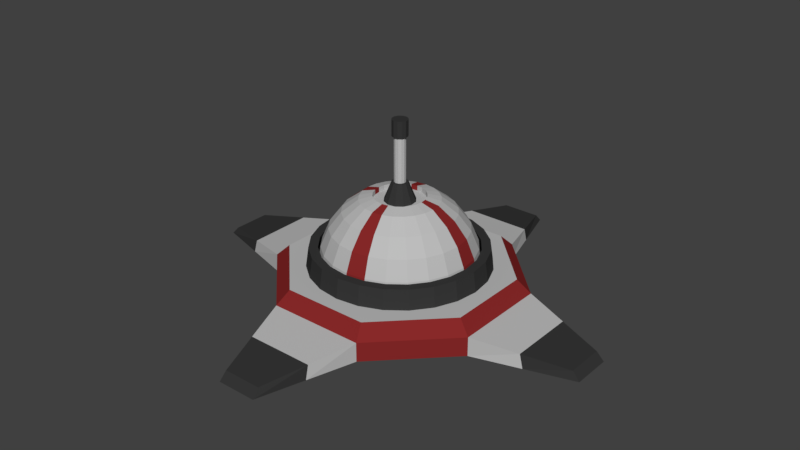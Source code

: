 # Source: Turret.blend  (saved by Blender 2.79.0; exported with 4.5.12 LTS)
import bpy
from mathutils import Matrix  # noqa: F401  (used for matrix-valued properties, if any)

bpy.ops.wm.read_factory_settings(use_empty=True)
scene = bpy.context.scene
scene.name = 'Scene'

# ---- collections
col_collection_1 = bpy.data.collections.new('Collection 1'); scene.collection.children.link(col_collection_1)

# ---- materials (node trees are filled in below, after node groups)
mat_metal = bpy.data.materials.new('Metal')
mat_metal.alpha_threshold = 0.0
mat_metal.use_transparent_shadow = False
mat_metal.diffuse_color = (0.5089, 0.5089, 0.5089, 1.0)
mat_metal.roughness = 0.5
mat_metal.line_color = (0.0, 0.0, 0.0, 1.0)
mat_black_trim = bpy.data.materials.new('Black Trim')
mat_black_trim.alpha_threshold = 0.0
mat_black_trim.use_transparent_shadow = False
mat_black_trim.diffuse_color = (0.03741, 0.03741, 0.03741, 1.0)
mat_black_trim.roughness = 0.5
mat_red_trim = bpy.data.materials.new('Red Trim')
mat_red_trim.alpha_threshold = 0.0
mat_red_trim.use_transparent_shadow = False
mat_red_trim.diffuse_color = (0.2462, 0.02198, 0.02198, 1.0)
mat_red_trim.roughness = 0.5

# ---- material node trees

# ---- world
world_world = bpy.data.worlds.new('World'); scene.world = world_world
world_world.color = (0.05088, 0.05088, 0.05088)
world_world.use_sun_shadow = False
world_world.sun_shadow_jitter_overblur = 0.0
world_world.cycles.sampling_method = 'MANUAL'

# ---- meshes
me_sphere_001 = bpy.data.meshes.new('Sphere.001')
me_sphere_001.from_pydata([(-6.54e-09, 0.3921, 1.087), (0.1015, 0.3788, 1.087), (0.1545, 0.5766, 1.034), (0.2185, 0.8154, 0.8442), (0.2676, 0.9987, 0.5969), (0.2985, 1.114, 0.309), (0.309, 1.153, 9.014e-08), (0.2985, 1.114, -0.309), (0.2676, 0.9987, -0.5969), (0.2185, 0.8154, -0.8442), (0.1545, 0.5766, -1.034), (0.1961, 0.3396, 1.087), (0.2985, 0.517, 1.034), (0.4221, 0.7311, 0.8442), (0.517, 0.8954, 0.5969), (0.5766, 0.9987, 0.309), (0.5969, 1.034, 9.014e-08), (0.5766, 0.9987, -0.309), (0.517, 0.8954, -0.5969), (0.4221, 0.7311, -0.8442), (0.2985, 0.517, -1.034), (0.2773, 0.2773, 1.087), (0.4221, 0.4221, 1.034), (0.5969, 0.5969, 0.8442), (0.7311, 0.7311, 0.5969), (0.8154, 0.8154, 0.309), (0.8442, 0.8442, 9.014e-08), (0.8154, 0.8154, -0.309), (0.7311, 0.7311, -0.5969), (0.5969, 0.5969, -0.8442), (0.4221, 0.4221, -1.034), (0.3396, 0.1961, 1.087), (0.517, 0.2985, 1.034), (0.7311, 0.4221, 0.8442), (0.8954, 0.517, 0.5969), (0.9987, 0.5766, 0.309), (1.034, 0.5969, 9.014e-08), (0.9987, 0.5766, -0.309), (0.8954, 0.517, -0.5969), (0.7311, 0.4221, -0.8442), (0.517, 0.2985, -1.034), (0.3788, 0.1015, 1.087), (0.5766, 0.1545, 1.034), (0.8154, 0.2185, 0.8442), (0.9987, 0.2676, 0.5969), (1.114, 0.2985, 0.309), (1.153, 0.309, 9.014e-08), (1.114, 0.2985, -0.309), (0.9987, 0.2676, -0.5969), (0.8154, 0.2185, -0.8442), (0.5766, 0.1545, -1.034), (0.3921, 4.814e-07, 1.087), (0.5969, 3.894e-07, 1.034), (0.8442, 3.894e-07, 0.8442), (1.034, 4.072e-07, 0.5969), (1.153, 5.14e-07, 0.309), (1.194, 3.894e-07, 9.014e-08), (1.153, 4.962e-07, -0.309), (1.034, 4.072e-07, -0.5969), (0.8442, 4.784e-07, -0.8442), (0.5969, 4.695e-07, -1.034), (0.3788, -0.1015, 1.087), (0.5766, -0.1545, 1.034), (0.8154, -0.2185, 0.8442), (0.9987, -0.2676, 0.5969), (1.114, -0.2985, 0.309), (1.153, -0.309, 9.014e-08), (1.114, -0.2985, -0.309), (0.9987, -0.2676, -0.5969), (0.8154, -0.2185, -0.8442), (0.5766, -0.1545, -1.034), (0.3396, -0.1961, 1.087), (0.517, -0.2985, 1.034), (0.7311, -0.4221, 0.8442), (0.8954, -0.517, 0.5969), (0.9987, -0.5766, 0.309), (1.034, -0.5969, 9.014e-08), (0.9987, -0.5766, -0.309), (0.8954, -0.517, -0.5969), (0.7311, -0.4221, -0.8442), (0.517, -0.2985, -1.034), (0.2773, -0.2773, 1.087), (0.4221, -0.4221, 1.034), (0.5969, -0.5969, 0.8442), (0.7311, -0.7311, 0.5969), (0.8154, -0.8154, 0.309), (0.8442, -0.8442, 9.014e-08), (0.8154, -0.8154, -0.309), (0.7311, -0.7311, -0.5969), (0.5969, -0.5969, -0.8442), (0.4221, -0.4221, -1.034), (0.1961, -0.3396, 1.087), (0.2985, -0.517, 1.034), (0.4221, -0.7311, 0.8442), (0.517, -0.8954, 0.5969), (0.5766, -0.9987, 0.309), (0.5969, -1.034, 9.014e-08), (0.5766, -0.9987, -0.309), (0.517, -0.8954, -0.5969), (0.4221, -0.7311, -0.8442), (0.2985, -0.517, -1.034), (0.1015, -0.3788, 1.087), (0.1545, -0.5766, 1.034), (0.2185, -0.8154, 0.8442), (0.2676, -0.9987, 0.5969), (0.2985, -1.114, 0.309), (0.309, -1.153, 9.014e-08), (0.2985, -1.114, -0.309), (0.2676, -0.9987, -0.5969), (0.2185, -0.8154, -0.8442), (0.1545, -0.5766, -1.034), (1.008e-08, -0.3921, 1.087), (-8.475e-08, -0.5969, 1.034), (-1.737e-07, -0.8442, 0.8442), (-6.696e-08, -1.034, 0.5969), (-6.696e-08, -1.153, 0.309), (-1.025e-07, -1.194, 9.014e-08), (-6.696e-08, -1.153, -0.309), (-6.696e-08, -1.034, -0.5969), (-1.025e-07, -0.8442, -0.8442), (-4.027e-08, -0.5969, -1.034), (-0.1015, -0.3788, 1.087), (-0.1545, -0.5766, 1.034), (-0.2185, -0.8154, 0.8442), (-0.2676, -0.9987, 0.5969), (-0.2985, -1.114, 0.309), (-0.309, -1.153, 9.014e-08), (-0.2985, -1.114, -0.309), (-0.2676, -0.9987, -0.5969), (-0.2185, -0.8154, -0.8442), (-0.1545, -0.5766, -1.034), (-0.1961, -0.3396, 1.087), (-0.2985, -0.517, 1.034), (-0.4221, -0.7311, 0.8442), (-0.517, -0.8954, 0.5969), (-0.5766, -0.9987, 0.309), (-0.5969, -1.034, 9.014e-08), (-0.5766, -0.9987, -0.309), (-0.517, -0.8954, -0.5969), (-0.4221, -0.7311, -0.8442), (-0.2985, -0.517, -1.034), (-0.2773, -0.2773, 1.087), (-0.4221, -0.4221, 1.034), (-0.5969, -0.5969, 0.8442), (-0.7311, -0.7311, 0.5969), (-0.8154, -0.8154, 0.309), (-0.8442, -0.8442, 9.014e-08), (-0.8154, -0.8154, -0.309), (-0.7311, -0.7311, -0.5969), (-0.5969, -0.5969, -0.8442), (-0.4221, -0.4221, -1.034), (-0.3396, -0.1961, 1.087), (-0.517, -0.2985, 1.034), (-0.7311, -0.4221, 0.8442), (-0.8954, -0.517, 0.5969), (-0.9987, -0.5766, 0.309), (-1.034, -0.5969, 9.014e-08), (-0.9987, -0.5766, -0.309), (-0.8954, -0.517, -0.5969), (-0.7311, -0.4221, -0.8442), (-0.517, -0.2985, -1.034), (-0.3788, -0.1015, 1.087), (-0.5766, -0.1545, 1.034), (-0.8154, -0.2185, 0.8442), (-0.9987, -0.2676, 0.5969), (-1.114, -0.2985, 0.309), (-1.153, -0.309, 9.014e-08), (-1.114, -0.2985, -0.309), (-0.9987, -0.2676, -0.5969), (-0.8154, -0.2185, -0.8442), (-0.5766, -0.1545, -1.034), (-0.3921, 4.927e-07, 1.087), (-0.5969, 5.584e-07, 1.034), (-0.8442, 5.851e-07, 0.8442), (-1.034, 5.851e-07, 0.5969), (-1.153, 4.784e-07, 0.309), (-1.194, 4.428e-07, 9.014e-08), (-1.153, 4.428e-07, -0.309), (-1.034, 5.851e-07, -0.5969), (-0.8442, 5.495e-07, -0.8442), (-0.5969, 4.339e-07, -1.034), (-0.3788, 0.1015, 1.087), (-0.5766, 0.1545, 1.034), (-0.8154, 0.2185, 0.8442), (-0.9987, 0.2676, 0.5969), (-1.114, 0.2985, 0.309), (-1.153, 0.309, 9.014e-08), (-1.114, 0.2985, -0.309), (-0.9987, 0.2676, -0.5969), (-0.8154, 0.2185, -0.8442), (-0.5766, 0.1545, -1.034), (-0.3396, 0.1961, 1.087), (-0.517, 0.2985, 1.034), (-0.7311, 0.4221, 0.8442), (-0.8954, 0.517, 0.5969), (-0.9987, 0.5766, 0.309), (-1.034, 0.5969, 9.014e-08), (-0.9987, 0.5766, -0.309), (-0.8954, 0.517, -0.5969), (-0.7311, 0.4221, -0.8442), (-0.517, 0.2985, -1.034), (-0.2773, 0.2773, 1.087), (-0.4221, 0.4221, 1.034), (-0.5969, 0.5969, 0.8442), (-0.7311, 0.7311, 0.5969), (-0.8154, 0.8154, 0.309), (-0.8442, 0.8442, 9.014e-08), (-0.8154, 0.8154, -0.309), (-0.7311, 0.7311, -0.5969), (-0.5969, 0.5969, -0.8442), (-0.4221, 0.4221, -1.034), (-0.1961, 0.3396, 1.087), (-0.2985, 0.517, 1.034), (-0.4221, 0.7311, 0.8442), (-0.517, 0.8954, 0.5969), (-0.5766, 0.9987, 0.309), (-0.5969, 1.034, 9.014e-08), (-0.5766, 0.9987, -0.309), (-0.517, 0.8954, -0.5969), (-0.4221, 0.7311, -0.8442), (-0.2985, 0.517, -1.034), (-0.1015, 0.3788, 1.087), (-0.1545, 0.5766, 1.034), (-0.2185, 0.8154, 0.8442), (-0.2676, 0.9987, 0.5969), (-0.2985, 1.114, 0.309), (-0.309, 1.153, 9.014e-08), (-0.2985, 1.114, -0.309), (-0.2676, 0.9987, -0.5969), (-0.2185, 0.8154, -0.8442), (-0.1545, 0.5766, -1.034), (5.757e-08, 0.5969, 1.034), (9.315e-08, 0.8442, 0.8442), (2.199e-08, 1.034, 0.5969), (-6.696e-08, 1.153, 0.309), (-4.917e-08, 1.194, 9.014e-08), (4.203e-09, 1.153, -0.309), (2.199e-08, 1.034, -0.5969), (9.315e-08, 0.8442, -0.8442), (-6.696e-08, 0.5969, -1.034), (0.1015, 0.3788, 1.01), (2.864e-09, 0.3921, 1.01), (0.1961, 0.3396, 1.01), (0.2773, 0.2773, 1.01), (0.3396, 0.1961, 1.01), (0.3788, 0.1015, 1.01), (0.3921, 4.88e-07, 1.01), (0.3788, -0.1015, 1.01), (0.3396, -0.1961, 1.01), (0.2773, -0.2773, 1.01), (0.1961, -0.3396, 1.01), (0.1015, -0.3788, 1.01), (1.949e-08, -0.3921, 1.01), (-0.1015, -0.3788, 1.01), (-0.1961, -0.3396, 1.01), (-0.2773, -0.2773, 1.01), (-0.3396, -0.1961, 1.01), (-0.3788, -0.1015, 1.01), (-0.3921, 4.993e-07, 1.01), (-0.3788, 0.1015, 1.01), (-0.3396, 0.1961, 1.01), (-0.2773, 0.2773, 1.01), (-0.1961, 0.3396, 1.01), (-0.1015, 0.3788, 1.01), (0.05378, 0.07008, 1.298), (0.01153, 0.08758, 1.298), (0.03156, 0.2397, 1.002), (0.01153, 0.08758, 1.994), (0.1472, 0.1918, 1.002), (0.05378, 0.07008, 1.994), (0.2234, 0.09252, 1.002), (0.08161, 0.0338, 1.994), (0.2397, -0.03156, 1.002), (0.08758, -0.01153, 1.994), (0.1918, -0.1472, 1.002), (0.07008, -0.05377, 1.994), (0.09252, -0.2234, 1.002), (0.0338, -0.08161, 1.994), (-0.03156, -0.2397, 1.002), (-0.01153, -0.08758, 1.994), (-0.1472, -0.1918, 1.002), (-0.05378, -0.07008, 1.994), (-0.2234, -0.09252, 1.002), (-0.08161, -0.0338, 1.994), (-0.2397, 0.03156, 1.002), (-0.08758, 0.01153, 1.994), (-0.1918, 0.1472, 1.002), (-0.07008, 0.05378, 1.994), (-0.09252, 0.2234, 1.002), (-0.0338, 0.08161, 1.994), (0.08161, 0.0338, 1.298), (0.08758, -0.01153, 1.298), (0.07008, -0.05377, 1.298), (0.0338, -0.08161, 1.298), (-0.01153, -0.08758, 1.298), (-0.05378, -0.07008, 1.298), (-0.08161, -0.0338, 1.298), (-0.08758, 0.01153, 1.298), (-0.07008, 0.05378, 1.298), (-0.0338, 0.08161, 1.298), (0.0739, 0.0963, 1.994), (0.01584, 0.1203, 1.994), (0.1121, 0.04645, 1.994), (0.1203, -0.01584, 1.994), (0.0963, -0.0739, 1.994), (0.04645, -0.1121, 1.994), (-0.01584, -0.1203, 1.994), (-0.0739, -0.0963, 1.994), (-0.1121, -0.04645, 1.994), (-0.1203, 0.01584, 1.994), (-0.0963, 0.0739, 1.994), (-0.04645, 0.1121, 1.994), (0.0739, 0.0963, 2.24), (0.01584, 0.1203, 2.24), (0.1121, 0.04645, 2.24), (0.1203, -0.01584, 2.24), (0.0963, -0.0739, 2.24), (0.04645, -0.1121, 2.24), (-0.01584, -0.1203, 2.24), (-0.0739, -0.0963, 2.24), (-0.1121, -0.04645, 2.24), (-0.1203, 0.01584, 2.24), (-0.0963, 0.0739, 2.24), (-0.04645, 0.1121, 2.24), (0.07457, 0.09718, 1.298), (0.1132, 0.04688, 1.298), (0.1214, -0.01599, 1.298), (0.09718, -0.07457, 1.298), (0.04688, -0.1132, 1.298), (-0.01599, -0.1214, 1.298), (-0.07457, -0.09718, 1.298), (-0.1132, -0.04688, 1.298), (-0.1214, 0.01599, 1.298), (-0.09718, 0.07457, 1.298), (0.01599, 0.1214, 1.298), (-0.04688, 0.1132, 1.298)], [], [(171, 161, 257, 258), (237, 236, 7, 8), (234, 233, 4, 5), (231, 0, 1, 2), (238, 237, 8, 9), (235, 234, 5, 6), (232, 231, 2, 3), (239, 238, 9, 10), (236, 235, 6, 7), (233, 232, 3, 4), (6, 5, 15, 16), (3, 2, 12, 13), (10, 9, 19, 20), (7, 6, 16, 17), (4, 3, 13, 14), (81, 71, 248, 249), (8, 7, 17, 18), (5, 4, 14, 15), (2, 1, 11, 12), (9, 8, 18, 19), (15, 14, 24, 25), (12, 11, 21, 22), (19, 18, 28, 29), (16, 15, 25, 26), (13, 12, 22, 23), (20, 19, 29, 30), (17, 16, 26, 27), (14, 13, 23, 24), (151, 141, 255, 256), (18, 17, 27, 28), (27, 26, 36, 37), (24, 23, 33, 34), (41, 31, 244, 245), (28, 27, 37, 38), (25, 24, 34, 35), (22, 21, 31, 32), (29, 28, 38, 39), (26, 25, 35, 36), (23, 22, 32, 33), (30, 29, 39, 40), (36, 35, 45, 46), (33, 32, 42, 43), (40, 39, 49, 50), (37, 36, 46, 47), (34, 33, 43, 44), (201, 191, 260, 261), (38, 37, 47, 48), (35, 34, 44, 45), (32, 31, 41, 42), (39, 38, 48, 49), (48, 47, 57, 58), (45, 44, 54, 55), (42, 41, 51, 52), (49, 48, 58, 59), (46, 45, 55, 56), (43, 42, 52, 53), (50, 49, 59, 60), (47, 46, 56, 57), (44, 43, 53, 54), (101, 91, 250, 251), (57, 56, 66, 67), (54, 53, 63, 64), (111, 101, 251, 252), (58, 57, 67, 68), (55, 54, 64, 65), (52, 51, 61, 62), (59, 58, 68, 69), (56, 55, 65, 66), (53, 52, 62, 63), (60, 59, 69, 70), (69, 68, 78, 79), (66, 65, 75, 76), (63, 62, 72, 73), (70, 69, 79, 80), (67, 66, 76, 77), (64, 63, 73, 74), (91, 81, 249, 250), (68, 67, 77, 78), (65, 64, 74, 75), (62, 61, 71, 72), (191, 181, 259, 260), (78, 77, 87, 88), (75, 74, 84, 85), (72, 71, 81, 82), (79, 78, 88, 89), (76, 75, 85, 86), (73, 72, 82, 83), (80, 79, 89, 90), (77, 76, 86, 87), (74, 73, 83, 84), (90, 89, 99, 100), (87, 86, 96, 97), (84, 83, 93, 94), (31, 21, 243, 244), (88, 87, 97, 98), (85, 84, 94, 95), (82, 81, 91, 92), (89, 88, 98, 99), (86, 85, 95, 96), (83, 82, 92, 93), (92, 91, 101, 102), (99, 98, 108, 109), (96, 95, 105, 106), (93, 92, 102, 103), (100, 99, 109, 110), (97, 96, 106, 107), (94, 93, 103, 104), (0, 221, 263, 241), (98, 97, 107, 108), (95, 94, 104, 105), (181, 171, 258, 259), (108, 107, 117, 118), (105, 104, 114, 115), (102, 101, 111, 112), (109, 108, 118, 119), (106, 105, 115, 116), (103, 102, 112, 113), (110, 109, 119, 120), (107, 106, 116, 117), (104, 103, 113, 114), (113, 112, 122, 123), (120, 119, 129, 130), (117, 116, 126, 127), (114, 113, 123, 124), (141, 131, 254, 255), (118, 117, 127, 128), (115, 114, 124, 125), (112, 111, 121, 122), (119, 118, 128, 129), (116, 115, 125, 126), (122, 121, 131, 132), (129, 128, 138, 139), (126, 125, 135, 136), (123, 122, 132, 133), (130, 129, 139, 140), (127, 126, 136, 137), (124, 123, 133, 134), (221, 211, 262, 263), (128, 127, 137, 138), (125, 124, 134, 135), (134, 133, 143, 144), (21, 11, 242, 243), (138, 137, 147, 148), (135, 134, 144, 145), (132, 131, 141, 142), (139, 138, 148, 149), (136, 135, 145, 146), (133, 132, 142, 143), (140, 139, 149, 150), (137, 136, 146, 147), (143, 142, 152, 153), (150, 149, 159, 160), (147, 146, 156, 157), (144, 143, 153, 154), (1, 0, 241, 240), (148, 147, 157, 158), (145, 144, 154, 155), (142, 141, 151, 152), (149, 148, 158, 159), (146, 145, 155, 156), (155, 154, 164, 165), (152, 151, 161, 162), (159, 158, 168, 169), (156, 155, 165, 166), (153, 152, 162, 163), (160, 159, 169, 170), (157, 156, 166, 167), (154, 153, 163, 164), (71, 61, 247, 248), (158, 157, 167, 168), (164, 163, 173, 174), (131, 121, 253, 254), (168, 167, 177, 178), (165, 164, 174, 175), (162, 161, 171, 172), (169, 168, 178, 179), (166, 165, 175, 176), (163, 162, 172, 173), (170, 169, 179, 180), (167, 166, 176, 177), (176, 175, 185, 186), (173, 172, 182, 183), (180, 179, 189, 190), (177, 176, 186, 187), (174, 173, 183, 184), (121, 111, 252, 253), (178, 177, 187, 188), (175, 174, 184, 185), (172, 171, 181, 182), (179, 178, 188, 189), (185, 184, 194, 195), (182, 181, 191, 192), (189, 188, 198, 199), (186, 185, 195, 196), (183, 182, 192, 193), (190, 189, 199, 200), (187, 186, 196, 197), (184, 183, 193, 194), (51, 41, 245, 246), (188, 187, 197, 198), (197, 196, 206, 207), (194, 193, 203, 204), (161, 151, 256, 257), (198, 197, 207, 208), (195, 194, 204, 205), (192, 191, 201, 202), (199, 198, 208, 209), (196, 195, 205, 206), (193, 192, 202, 203), (200, 199, 209, 210), (206, 205, 215, 216), (203, 202, 212, 213), (210, 209, 219, 220), (207, 206, 216, 217), (204, 203, 213, 214), (11, 1, 240, 242), (208, 207, 217, 218), (205, 204, 214, 215), (202, 201, 211, 212), (209, 208, 218, 219), (218, 217, 227, 228), (215, 214, 224, 225), (212, 211, 221, 222), (219, 218, 228, 229), (216, 215, 225, 226), (213, 212, 222, 223), (220, 219, 229, 230), (217, 216, 226, 227), (214, 213, 223, 224), (61, 51, 246, 247), (227, 226, 235, 236), (224, 223, 232, 233), (211, 201, 261, 262), (228, 227, 236, 237), (225, 224, 233, 234), (222, 221, 0, 231), (229, 228, 237, 238), (226, 225, 234, 235), (223, 222, 231, 232), (230, 229, 238, 239), (260, 259, 258, 257, 256, 255, 254, 253, 252, 251, 250, 249, 248, 247, 246, 245, 244, 243, 242, 240, 241, 263, 262, 261), (287, 285, 309, 310), (265, 267, 269, 264), (281, 279, 306, 307), (324, 264, 290, 325), (264, 269, 271, 290), (275, 273, 303, 304), (325, 290, 291, 326), (290, 271, 273, 291), (326, 291, 292, 327), (291, 273, 275, 292), (269, 267, 301, 300), (327, 292, 293, 328), (292, 275, 277, 293), (328, 293, 294, 329), (293, 277, 279, 294), (329, 294, 295, 330), (294, 279, 281, 295), (289, 287, 310, 311), (330, 295, 296, 331), (295, 281, 283, 296), (283, 281, 307, 308), (331, 296, 297, 332), (296, 283, 285, 297), (332, 297, 298, 333), (297, 285, 287, 298), (277, 275, 304, 305), (333, 298, 299, 335), (298, 287, 289, 299), (335, 299, 265, 334), (299, 289, 267, 265), (266, 268, 270, 272, 274, 276, 278, 280, 282, 284, 286, 288), (271, 269, 300, 302), (307, 306, 318, 319), (305, 304, 316, 317), (300, 301, 313, 312), (311, 310, 322, 323), (301, 311, 323, 313), (302, 300, 312, 314), (304, 303, 315, 316), (306, 305, 317, 318), (308, 307, 319, 320), (310, 309, 321, 322), (309, 308, 320, 321), (303, 302, 314, 315), (267, 289, 311, 301), (273, 271, 302, 303), (279, 277, 305, 306), (285, 283, 308, 309), (318, 317, 316, 315, 314, 312, 313, 323, 322, 321, 320, 319), (239, 10, 20, 30, 40, 50, 60, 70, 80, 90, 100, 110, 120, 130, 140, 150, 160, 170, 180, 190, 200, 210, 220, 230), (334, 265, 264, 324), (266, 334, 324, 268), (288, 335, 334, 266), (286, 333, 335, 288), (284, 332, 333, 286), (282, 331, 332, 284), (280, 330, 331, 282), (278, 329, 330, 280), (276, 328, 329, 278), (274, 327, 328, 276), (272, 326, 327, 274), (270, 325, 326, 272), (268, 324, 325, 270)])
me_sphere_001.polygons.foreach_set('material_index', [2, 0, 0, 0, 0, 0, 0, 0, 0, 0, 0, 0, 0, 0, 0, 0, 0, 0, 0, 0, 0, 0, 0, 0, 0, 0, 0, 0, 0, 0, 0, 0, 0, 0, 0, 0, 0, 0, 0, 0, 0, 0, 0, 0, 0, 0, 0, 0, 0, 0, 2, 2, 2, 2, 2, 2, 2, 2, 2, 0, 0, 0, 2, 0, 0, 0, 0, 0, 0, 0, 0, 0, 0, 0, 0, 0, 0, 0, 0, 0, 0, 0, 0, 0, 0, 0, 0, 0, 0, 0, 0, 0, 0, 0, 0, 0, 0, 0, 0, 0, 0, 0, 0, 0, 0, 0, 0, 2, 0, 0, 0, 2, 2, 2, 2, 2, 2, 2, 2, 2, 0, 0, 0, 0, 0, 0, 0, 0, 0, 0, 0, 0, 0, 0, 0, 0, 0, 0, 0, 0, 0, 0, 0, 0, 0, 0, 0, 0, 0, 0, 0, 0, 0, 0, 0, 0, 0, 0, 0, 0, 0, 0, 0, 0, 0, 0, 0, 0, 0, 0, 2, 0, 2, 2, 2, 2, 2, 2, 2, 2, 0, 0, 0, 0, 0, 0, 0, 0, 0, 0, 0, 0, 0, 0, 0, 0, 0, 0, 2, 0, 0, 0, 0, 0, 0, 0, 0, 0, 0, 0, 0, 0, 0, 0, 0, 0, 0, 0, 0, 0, 0, 0, 0, 0, 0, 0, 0, 0, 0, 0, 2, 2, 0, 2, 2, 2, 2, 2, 2, 2, 0, 1, 0, 1, 1, 0, 1, 1, 0, 1, 0, 1, 1, 0, 1, 0, 1, 0, 1, 1, 0, 1, 1, 0, 1, 0, 1, 1, 0, 1, 0, 0, 1, 1, 1, 1, 1, 1, 1, 1, 1, 1, 1, 1, 1, 1, 1, 1, 1, 1, 0, 1, 1, 1, 1, 1, 1, 1, 1, 1, 1, 1, 1, 1])
me_sphere_001.materials.append(mat_metal)
me_sphere_001.materials.append(mat_black_trim)
me_sphere_001.materials.append(mat_red_trim)
me_sphere_001.use_remesh_preserve_volume = False
me_sphere_001.use_remesh_preserve_attributes = False
me_sphere_001.use_mirror_vertex_groups = False
me_sphere_001.update()
me_cylinder = bpy.data.meshes.new('Cylinder')
me_cylinder.from_pydata([(-0.7478, 1.805, -3.442e-06), (-0.3091, -3.283, -1.654e-06), (0.7478, 1.805, -3.442e-06), (-0.2984, -3.17, 0.1242), (1.805, 0.7478, -3.442e-06), (0.2984, -3.17, 0.1242), (1.805, -0.7478, -3.442e-06), (0.3091, -3.283, -1.654e-06), (0.7478, -1.805, -3.442e-06), (3.283, -0.3091, -1.654e-06), (-0.7478, -1.805, -3.442e-06), (3.17, -0.2984, 0.1242), (-1.805, -0.7478, -3.442e-06), (3.17, 0.2984, 0.1242), (-1.805, 0.7478, -3.442e-06), (3.283, 0.3091, -1.654e-06), (-0.6667, 1.61, 0.4907), (-0.7478, 1.805, 0.2948), (0.6667, 1.61, 0.4907), (0.7478, 1.805, 0.2948), (1.61, 0.6667, 0.4907), (1.805, 0.7478, 0.2948), (1.61, -0.6667, 0.4907), (1.805, -0.7478, 0.2948), (0.6667, -1.61, 0.4907), (0.7478, -1.805, 0.2948), (-0.6667, -1.61, 0.4907), (-0.7478, -1.805, 0.2948), (-1.61, -0.6667, 0.4907), (-1.805, -0.7478, 0.2948), (-1.61, 0.6667, 0.4907), (-1.805, 0.7478, 0.2948), (-3.283, -0.3091, -1.654e-06), (-3.17, -0.2984, 0.1242), (-3.17, 0.2984, 0.1242), (-3.283, 0.3091, -1.654e-06), (-0.3091, 3.283, -1.654e-06), (-0.2984, 3.17, 0.1242), (0.2984, 3.17, 0.1242), (0.3091, 3.283, -1.654e-06), (-2.169e-07, 1.373, 0.4839), (0.3078, 1.149, 0.7933), (0.3187, 1.189, 0.4839), (-0.3554, 1.326, 0.4839), (0.5946, 1.03, 0.7933), (0.6156, 1.066, 0.4839), (-0.6865, 1.189, 0.4839), (-0.9709, 0.9709, 0.4839), (0.8409, 0.8409, 0.7933), (0.8706, 0.8706, 0.4839), (-1.189, 0.6865, 0.4839), (1.03, 0.5946, 0.7933), (1.066, 0.6156, 0.4839), (-1.15, 0.6638, 0.7933), (-1.326, 0.3554, 0.4839), (1.149, 0.3078, 0.7933), (1.189, 0.3187, 0.4839), (-1.282, 0.3436, 0.7933), (-1.373, 4.111e-07, 0.4839), (1.189, 4.686e-07, 0.7933), (1.231, 3.402e-07, 0.4839), (-1.328, 4.437e-07, 0.7933), (-1.326, -0.3554, 0.4839), (1.149, -0.3078, 0.7933), (1.189, -0.3187, 0.4839), (-1.282, -0.3436, 0.7933), (-1.189, -0.6865, 0.4839), (1.03, -0.5946, 0.7933), (1.066, -0.6156, 0.4839), (-1.15, -0.6638, 0.7933), (-0.9709, -0.9709, 0.4839), (0.8409, -0.8409, 0.7933), (0.8706, -0.8706, 0.4839), (-0.9387, -0.9387, 0.7933), (-0.6865, -1.189, 0.4839), (0.5946, -1.03, 0.7933), (0.6156, -1.066, 0.4839), (-0.6638, -1.15, 0.7933), (-0.3554, -1.326, 0.4839), (0.3078, -1.149, 0.7933), (0.3187, -1.189, 0.4839), (-0.3436, -1.282, 0.7933), (-1.986e-07, -1.373, 0.4839), (-1.585e-07, -1.189, 0.7933), (-1.952e-07, -1.231, 0.4839), (-1.588e-07, -1.328, 0.7933), (0.3554, -1.326, 0.4839), (-0.3078, -1.149, 0.7933), (-0.3187, -1.189, 0.4839), (0.3436, -1.282, 0.7933), (0.6865, -1.189, 0.4839), (-0.5946, -1.03, 0.7933), (-0.6156, -1.066, 0.4839), (0.6638, -1.15, 0.7933), (0.9709, -0.9709, 0.4839), (-0.8409, -0.8409, 0.7933), (-0.8706, -0.8706, 0.4839), (0.9387, -0.9387, 0.7933), (1.189, -0.6865, 0.4839), (-1.03, -0.5946, 0.7933), (-1.066, -0.6156, 0.4839), (1.326, -0.3554, 0.4839), (-1.149, -0.3078, 0.7933), (-1.189, -0.3187, 0.4839), (1.373, 3.007e-07, 0.4839), (-1.189, 4.319e-07, 0.7933), (-1.231, 3.952e-07, 0.4839), (1.326, 0.3554, 0.4839), (-1.149, 0.3078, 0.7933), (-1.189, 0.3187, 0.4839), (1.189, 0.6865, 0.4839), (-1.03, 0.5946, 0.7933), (-1.066, 0.6156, 0.4839), (0.9709, 0.9709, 0.4839), (-0.8409, 0.8409, 0.7933), (-0.8706, 0.8706, 0.4839), (0.6865, 1.189, 0.4839), (-0.5946, 1.03, 0.7933), (-0.6156, 1.066, 0.4839), (0.3554, 1.326, 0.4839), (-0.3078, 1.149, 0.7933), (-0.3187, 1.189, 0.4839), (-1.585e-07, 1.189, 0.7933), (-1.401e-07, 1.231, 0.4839), (0.3436, 1.282, 0.7933), (0.6638, 1.15, 0.7933), (0.9387, 0.9387, 0.7933), (1.15, 0.6638, 0.7933), (1.282, 0.3436, 0.7933), (1.328, 4.758e-07, 0.7933), (1.282, -0.3436, 0.7933), (1.15, -0.6638, 0.7933), (-0.9387, 0.9387, 0.7933), (-0.6638, 1.15, 0.7933), (-0.3436, 1.282, 0.7933), (-1.658e-07, 1.328, 0.7933), (-0.5285, -2.544, -2.548e-06), (-0.5231, -2.488, 0.2095), (0.5231, -2.488, 0.2095), (0.5285, -2.544, -2.548e-06), (-2.488, -0.5231, 0.2095), (-2.544, -0.5285, -2.548e-06), (-2.488, 0.5231, 0.2095), (-2.544, 0.5285, -2.548e-06), (-0.5231, 2.488, 0.2095), (-0.5285, 2.544, -2.548e-06), (0.5231, 2.488, 0.2095), (0.5285, 2.544, -2.548e-06), (2.544, -0.5285, -2.548e-06), (2.488, -0.5231, 0.2095), (2.544, 0.5285, -2.548e-06), (2.488, 0.5231, 0.2095)], [], [(14, 31, 17, 0), (6, 23, 25, 8), (10, 27, 29, 12), (15, 13, 11, 9), (2, 19, 21, 4), (0, 2, 4, 6, 8, 10, 12, 14), (19, 17, 16, 18), (21, 19, 18, 20), (23, 21, 20, 22), (25, 23, 22, 24), (27, 25, 24, 26), (29, 27, 26, 28), (31, 29, 28, 30), (17, 31, 30, 16), (18, 16, 30, 28, 26, 24, 22, 20), (151, 13, 15, 150), (149, 11, 13, 151), (148, 9, 11, 149), (150, 15, 9, 148), (7, 5, 3, 1), (138, 5, 7, 139), (137, 3, 5, 138), (136, 1, 3, 137), (139, 7, 1, 136), (32, 33, 34, 35), (140, 33, 32, 141), (142, 34, 33, 140), (143, 35, 34, 142), (141, 32, 35, 143), (36, 37, 38, 39), (144, 37, 36, 145), (146, 38, 37, 144), (147, 39, 38, 146), (145, 36, 39, 147), (123, 42, 41, 122), (42, 45, 44, 41), (45, 49, 48, 44), (49, 52, 51, 48), (52, 56, 55, 51), (56, 60, 59, 55), (60, 64, 63, 59), (64, 68, 67, 63), (68, 72, 71, 67), (72, 76, 75, 71), (76, 80, 79, 75), (80, 84, 83, 79), (84, 88, 87, 83), (43, 134, 135, 40), (46, 133, 134, 43), (47, 132, 133, 46), (88, 92, 91, 87), (50, 53, 132, 47), (54, 57, 53, 50), (58, 61, 57, 54), (92, 96, 95, 91), (96, 100, 99, 95), (62, 65, 61, 58), (66, 69, 65, 62), (70, 73, 69, 66), (100, 103, 102, 99), (74, 77, 73, 70), (78, 81, 77, 74), (103, 106, 105, 102), (82, 85, 81, 78), (106, 109, 108, 105), (86, 89, 85, 82), (90, 93, 89, 86), (94, 97, 93, 90), (109, 112, 111, 108), (98, 131, 97, 94), (112, 115, 114, 111), (101, 130, 131, 98), (104, 129, 130, 101), (115, 118, 117, 114), (107, 128, 129, 104), (110, 127, 128, 107), (113, 126, 127, 110), (118, 121, 120, 117), (116, 125, 126, 113), (121, 123, 122, 120), (119, 124, 125, 116), (40, 135, 124, 119), (111, 114, 132, 53), (91, 95, 73, 77), (117, 120, 134, 133), (55, 59, 129, 128), (75, 79, 89, 93), (83, 87, 81, 85), (108, 111, 53, 57), (105, 108, 57, 61), (48, 51, 127, 126), (71, 75, 93, 97), (79, 83, 85, 89), (44, 48, 126, 125), (63, 67, 131, 130), (67, 71, 97, 131), (122, 41, 124, 135), (102, 105, 61, 65), (99, 102, 65, 69), (120, 122, 135, 134), (59, 63, 130, 129), (41, 44, 125, 124), (87, 91, 77, 81), (114, 117, 133, 132), (95, 99, 69, 73), (51, 55, 128, 127), (8, 139, 136, 10), (10, 136, 137, 27), (27, 137, 138, 25), (25, 138, 139, 8), (12, 141, 143, 14), (14, 143, 142, 31), (31, 142, 140, 29), (29, 140, 141, 12), (0, 145, 147, 2), (2, 147, 146, 19), (19, 146, 144, 17), (17, 144, 145, 0), (4, 150, 148, 6), (6, 148, 149, 23), (23, 149, 151, 21), (21, 151, 150, 4)])
me_cylinder.polygons.foreach_set('material_index', [2, 2, 2, 1, 2, 0, 2, 2, 2, 2, 2, 2, 2, 2, 0, 1, 1, 1, 1, 1, 1, 1, 1, 1, 1, 1, 1, 1, 1, 1, 1, 1, 1, 1, 1, 1, 1, 1, 1, 1, 1, 1, 1, 1, 1, 1, 1, 1, 1, 1, 1, 1, 1, 1, 1, 1, 1, 1, 1, 1, 1, 1, 1, 1, 1, 1, 1, 1, 1, 1, 1, 1, 1, 1, 1, 1, 1, 1, 1, 1, 1, 1, 1, 1, 1, 1, 1, 1, 1, 1, 1, 1, 1, 1, 1, 1, 1, 1, 1, 1, 1, 1, 1, 1, 1, 1, 0, 0, 0, 0, 0, 0, 0, 0, 0, 0, 0, 0, 0, 0, 0, 0])
me_cylinder.materials.append(mat_metal)
me_cylinder.materials.append(mat_black_trim)
me_cylinder.materials.append(mat_red_trim)
me_cylinder.use_remesh_preserve_volume = False
me_cylinder.use_remesh_preserve_attributes = False
me_cylinder.use_mirror_vertex_groups = False
me_cylinder.update()

# ---- objects
ob_turret = bpy.data.objects.new('Turret', me_sphere_001)
ob_stand = bpy.data.objects.new('Stand', me_cylinder)

# ---- transforms, parenting, visibility, modifiers, constraints
ob_turret.location = (-1.043e-07, -7.171e-08, 0.5725)
ob_turret.lineart.crease_threshold = 0.0
ob_stand.location = (-1.49e-08, -1.024e-08, 0.08179)
ob_stand.lineart.crease_threshold = 0.0

# ---- collection membership
col_collection_1.objects.link(ob_turret)
col_collection_1.objects.link(ob_stand)

# ---- scene / render settings (as saved in the file)
scene.frame_start = 1; scene.frame_end = 250; scene.frame_set(1)
scene.render.engine = 'BLENDER_EEVEE_NEXT'
scene.render.fps = 60
scene.render.dither_intensity = 0.0
scene.cycles.use_denoising = False
scene.cycles.samples = 1024
scene.cycles.sampling_pattern = 'TABULATED_SOBOL'
scene.cycles.use_adaptive_sampling = False
scene.cycles.use_light_tree = False
scene.cycles.blur_glossy = 0.0
scene.cycles.sample_clamp_indirect = 0.0
scene.view_settings.view_transform = 'Standard'
scene.unit_settings.scale_length = 0.01
bpy.context.view_layer.update()

# ---- added for rendering (the .blend has no active camera and no usable light): camera, sun
cam_auto = bpy.data.cameras.new('AutoCamera')
cam_auto.lens = 50.0
cam_auto.sensor_width = 36.0
cam_auto.clip_end = 1000.0
ob_auto_camera = bpy.data.objects.new('AutoCamera', cam_auto)
scene.collection.objects.link(ob_auto_camera)
ob_auto_camera.location = (9.10939, -10.9313, 8.46301)
ob_auto_camera.rotation_euler = (1.09748, -7.21219e-08, 0.694738)
scene.camera = ob_auto_camera
light_auto_sun = bpy.data.lights.new('AutoSun', 'SUN')
light_auto_sun.energy = 3.0
light_auto_sun.angle = 0.0523599
ob_auto_sun = bpy.data.objects.new('AutoSun', light_auto_sun)
scene.collection.objects.link(ob_auto_sun)
ob_auto_sun.rotation_euler = (0.872665, 0.174533, 0.523599)
bpy.context.view_layer.update()
